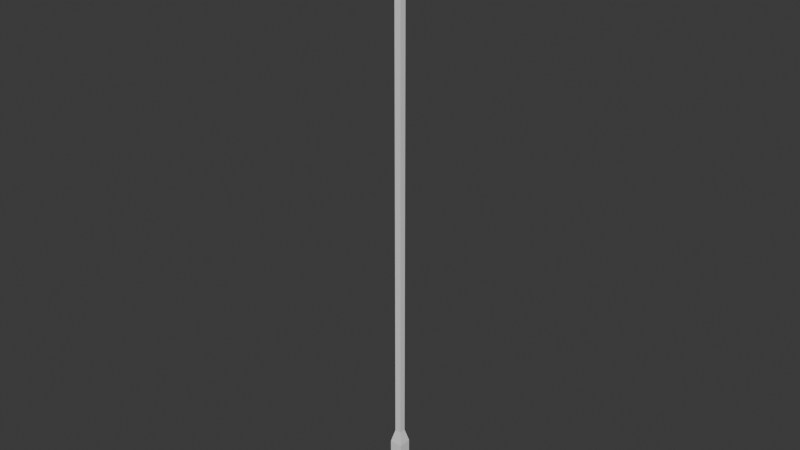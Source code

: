 # Source: fishing_rod.blend  (saved by Blender 4.3.34; exported with 4.5.12 LTS)
import bpy
from mathutils import Matrix  # noqa: F401  (used for matrix-valued properties, if any)

bpy.ops.wm.read_factory_settings(use_empty=True)
scene = bpy.context.scene
scene.name = 'Scene'

# ---- collections
col_collection = bpy.data.collections.new('Collection'); scene.collection.children.link(col_collection)

# ---- world
world_world = bpy.data.worlds.new('World'); scene.world = world_world
world_world.use_nodes = True; world_world.node_tree.nodes.clear()
_N = world_world.node_tree.nodes; _L = world_world.node_tree.links
n0 = _N.new('ShaderNodeOutputWorld'); n0.name = 'World Output'; n0.location = (300, 300)
n1 = _N.new('ShaderNodeBackground'); n1.name = 'Background'; n1.location = (10, 300)
n1.inputs[0].default_value = (0.05088, 0.05088, 0.05088, 1.0)
_L.new(n1.outputs[0], n0.inputs[0])
n0.is_active_output = True
world_world.color = (0.05088, 0.05088, 0.05088)
world_world.sun_shadow_jitter_overblur = 0.0

# ---- meshes
me_cube_002 = bpy.data.meshes.new('Cube.002')
me_cube_002.from_pydata([(-0.02319, -0.02264, 0.2331), (-0.02319, -0.02264, 0.2331), (-0.02319, -0.02264, 0.2331), (-0.02319, -0.02264, 0.2331), (-0.02319, 0.0226, 0.2331), (-0.02319, 0.0226, 0.2331), (-0.02319, 0.0226, 0.2331), (-0.02319, 0.0226, 0.2331), (-0.02319, -0.02264, -2.242e-05), (-0.02319, -0.02264, -2.242e-05), (-0.02319, -0.02264, -2.242e-05), (-0.02319, 0.0226, -2.242e-05), (-0.02319, 0.0226, -2.242e-05), (-0.02319, 0.0226, -2.242e-05), (0.02205, -0.02264, 0.2331), (0.02205, -0.02264, 0.2331), (0.02205, -0.02264, 0.2331), (0.02205, -0.02264, 0.2331), (0.02205, 0.0226, 0.2331), (0.02205, 0.0226, 0.2331), (0.02205, 0.0226, 0.2331), (0.02205, 0.0226, 0.2331), (0.02205, -0.02264, -2.242e-05), (0.02205, -0.02264, -2.242e-05), (0.02205, -0.02264, -2.242e-05), (0.02205, 0.0226, -2.242e-05), (0.02205, 0.0226, -2.242e-05), (0.02205, 0.0226, -2.242e-05), (-0.01185, -0.0113, 0.2795), (-0.01185, -0.0113, 0.2795), (-0.01185, -0.0113, 0.2795), (-0.01185, -0.0113, 0.2795), (-0.01185, 0.01126, 0.2795), (-0.01185, 0.01126, 0.2795), (-0.01185, 0.01126, 0.2795), (-0.01185, 0.01126, 0.2795), (0.01071, -0.0113, 0.2795), (0.01071, -0.0113, 0.2795), (0.01071, -0.0113, 0.2795), (0.01071, -0.0113, 0.2795), (0.01071, 0.01126, 0.2795), (0.01071, 0.01126, 0.2795), (0.01071, 0.01126, 0.2795), (0.01071, 0.01126, 0.2795), (-0.01185, -0.0113, 2.176), (-0.01185, -0.0113, 2.176), (-0.01185, -0.0113, 2.176), (-0.01185, 0.01126, 2.176), (-0.01185, 0.01126, 2.176), (-0.01185, 0.01126, 2.176), (0.01071, -0.0113, 2.176), (0.01071, -0.0113, 2.176), (0.01071, -0.0113, 2.176), (0.01071, 0.01126, 2.176), (0.01071, 0.01126, 2.176), (0.01071, 0.01126, 2.176)], [], [(3, 7, 13), (3, 13, 10), (9, 12, 26), (9, 26, 23), (24, 27, 21), (24, 21, 17), (19, 5, 33), (19, 33, 41), (8, 22, 14), (8, 14, 0), (25, 11, 4), (25, 4, 18), (40, 32, 47), (40, 47, 53), (16, 20, 42), (16, 42, 38), (6, 2, 30), (6, 30, 34), (1, 15, 37), (1, 37, 29), (51, 54, 48), (51, 48, 45), (39, 43, 55), (39, 55, 52), (28, 36, 50), (28, 50, 44), (35, 31, 46), (35, 46, 49)])
_uv = me_cube_002.uv_layers.new(name='UVMap')
_uv.uv.foreach_set('vector', [0.02201, 0.108, 0.001215, 0.108, 0.001215, 0.001215, 0.02201, 0.108, 0.001215, 0.001215, 0.02201, 0.001215, 0.1149, 0.02201, 0.09411, 0.02201, 0.09411, 0.001215, 0.1149, 0.02201, 0.09411, 0.001215, 0.1149, 0.001215, 0.04523, 0.9988, 0.02444, 0.9988, 0.02444, 0.892, 0.04523, 0.9988, 0.02444, 0.892, 0.04523, 0.892, 0.04766, 0.108, 0.06845, 0.108, 0.06324, 0.1297, 0.04766, 0.108, 0.06324, 0.1297, 0.05287, 0.1297, 0.09168, 0.9988, 0.07088, 0.9988, 0.07088, 0.892, 0.09168, 0.9988, 0.07088, 0.892, 0.09168, 0.892, 0.04766, 0.001215, 0.06845, 0.001215, 0.06845, 0.108, 0.04766, 0.001215, 0.06845, 0.108, 0.04766, 0.108, 0.05287, 0.1297, 0.06324, 0.1297, 0.06324, 0.9988, 0.05287, 0.1297, 0.06324, 0.9988, 0.05287, 0.9988, 0.04523, 0.892, 0.02444, 0.892, 0.02965, 0.8703, 0.04523, 0.892, 0.02965, 0.8703, 0.04002, 0.8703, 0.001215, 0.108, 0.02201, 0.108, 0.0168, 0.1297, 0.001215, 0.108, 0.0168, 0.1297, 0.006427, 0.1297, 0.09168, 0.892, 0.07088, 0.892, 0.0761, 0.8703, 0.09168, 0.892, 0.0761, 0.8703, 0.08647, 0.8703, 0.1045, 0.03481, 0.09411, 0.03481, 0.09411, 0.02444, 0.1045, 0.03481, 0.09411, 0.02444, 0.1045, 0.02444, 0.04002, 0.8703, 0.02965, 0.8703, 0.02965, 0.001215, 0.04002, 0.8703, 0.02965, 0.001215, 0.04002, 0.001215, 0.08647, 0.8703, 0.0761, 0.8703, 0.0761, 0.001215, 0.08647, 0.8703, 0.0761, 0.001215, 0.08647, 0.001215, 0.006427, 0.1297, 0.0168, 0.1297, 0.0168, 0.9988, 0.006427, 0.1297, 0.0168, 0.9988, 0.006427, 0.9988])
me_cube_002.update()
me_cube_002.normals_split_custom_set([tuple(v) for v in zip(*[iter([-1.0, 0.0, 0.0, -1.0, 0.0, 0.0, -1.0, 0.0, 0.0, -1.0, 8.193e-09, 0.0, -1.0, 8.193e-09, 0.0, -1.0, 8.193e-09, 0.0, 0.0, -4.117e-08, -1.0, 0.0, -4.117e-08, -1.0, 0.0, -4.117e-08, -1.0, 0.0, -4.117e-08, -1.0, 0.0, -4.117e-08, -1.0, 0.0, -4.117e-08, -1.0, 1.0, 0.0, 0.0, 1.0, 0.0, 0.0, 1.0, 0.0, 0.0, 1.0, 0.0, 0.0, 1.0, 0.0, 0.0, 1.0, 0.0, 0.0, 0.0, 0.9714, 0.2373, 0.0, 0.9714, 0.2373, 0.0, 0.9714, 0.2373, 0.0, 0.9714, 0.2373, 0.0, 0.9714, 0.2373, 0.0, 0.9714, 0.2373, 0.0, -1.0, 4.416e-08, 0.0, -1.0, 4.416e-08, 0.0, -1.0, 4.416e-08, 0.0, -1.0, 6.624e-08, 0.0, -1.0, 6.624e-08, 0.0, -1.0, 6.624e-08, 0.0, 1.0, 0.0, 0.0, 1.0, 0.0, 0.0, 1.0, 0.0, 0.0, 1.0, 0.0, 0.0, 1.0, 0.0, 0.0, 1.0, 0.0, 0.0, 1.0, -6.258e-08, 0.0, 1.0, -6.258e-08, 0.0, 1.0, -6.258e-08, 0.0, 1.0, -6.258e-08, 0.0, 1.0, -6.258e-08, 0.0, 1.0, -6.258e-08, 0.9714, 0.0, 0.2373, 0.9714, 0.0, 0.2373, 0.9714, 0.0, 0.2373, 0.9714, 0.0, 0.2373, 0.9714, 0.0, 0.2373, 0.9714, 0.0, 0.2373, -0.9714, 0.0, 0.2373, -0.9714, 0.0, 0.2373, -0.9714, 0.0, 0.2373, -0.9714, 0.0, 0.2373, -0.9714, 0.0, 0.2373, -0.9714, 0.0, 0.2373, 0.0, -0.9714, 0.2373, 0.0, -0.9714, 0.2373, 0.0, -0.9714, 0.2373, 0.0, -0.9714, 0.2373, 0.0, -0.9714, 0.2373, 0.0, -0.9714, 0.2373, 0.0, 0.0, 1.0, 0.0, 0.0, 1.0, 0.0, 0.0, 1.0, 0.0, 0.0, 1.0, 0.0, 0.0, 1.0, 0.0, 0.0, 1.0, 1.0, 0.0, 0.0, 1.0, 0.0, 0.0, 1.0, 0.0, 0.0, 1.0, 0.0, 0.0, 1.0, 0.0, 0.0, 1.0, 0.0, 0.0, 0.0, -1.0, 6.258e-08, 0.0, -1.0, 6.258e-08, 0.0, -1.0, 6.258e-08, 0.0, -1.0, 6.258e-08, 0.0, -1.0, 6.258e-08, 0.0, -1.0, 6.258e-08, -1.0, 0.0, 0.0, -1.0, 0.0, 0.0, -1.0, 0.0, 0.0, -1.0, 0.0, 0.0, -1.0, 0.0, 0.0, -1.0, 0.0, 0.0])] * 3)])

# ---- objects
ob_fishing_rod = bpy.data.objects.new('fishing_rod', me_cube_002)

# ---- transforms, parenting, visibility, modifiers, constraints
ob_fishing_rod.location = (0.0, 0.0, 0.0)
ob_fishing_rod.rotation_mode = 'QUATERNION'
ob_fishing_rod.rotation_quaternion = (1.0, 0.0, 0.0, 0.0)

# ---- collection membership
scene.collection.objects.link(ob_fishing_rod)

# ---- scene / render settings (as saved in the file)
scene.frame_start = 1; scene.frame_end = 250; scene.frame_set(1)
scene.render.engine = 'BLENDER_EEVEE_NEXT'
bpy.context.view_layer.update()

# ---- added for rendering (the .blend has no active camera and no usable light): camera, sun
cam_auto = bpy.data.cameras.new('AutoCamera')
cam_auto.lens = 50.0
cam_auto.sensor_width = 36.0
cam_auto.clip_end = 1000.0
ob_auto_camera = bpy.data.objects.new('AutoCamera', cam_auto)
scene.collection.objects.link(ob_auto_camera)
ob_auto_camera.location = (2.01381, -2.41728, 2.6996)
ob_auto_camera.rotation_euler = (1.09748, -7.21219e-08, 0.694738)
scene.camera = ob_auto_camera
light_auto_sun = bpy.data.lights.new('AutoSun', 'SUN')
light_auto_sun.energy = 3.0
light_auto_sun.angle = 0.0523599
ob_auto_sun = bpy.data.objects.new('AutoSun', light_auto_sun)
scene.collection.objects.link(ob_auto_sun)
ob_auto_sun.rotation_euler = (0.872665, 0.174533, 0.523599)
bpy.context.view_layer.update()
